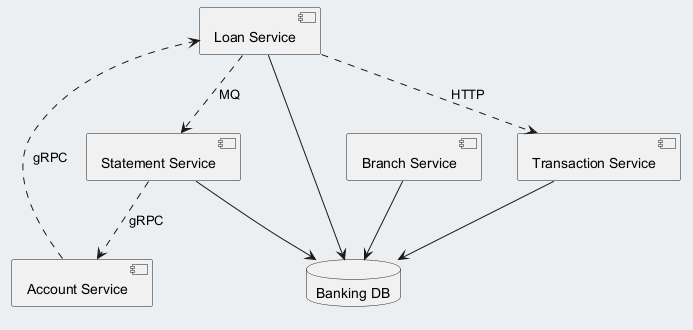

The diagram above was rendered by PlantUML. Its source (embedded in the PNG):
@startuml
skinparam backgroundColor #ECEFF1
skinparam classBackgroundColor #FFFFFF
skinparam classBorderColor #455A64
component "Loan Service" as C_LoanService
component "Account Service" as C_AccountService
component "Statement Service" as C_StatementService
component "Branch Service" as C_BranchService
component "Transaction Service" as C_TransactionService
database "Banking DB" as DB_banking
C_LoanService --> DB_banking
C_StatementService --> DB_banking
C_BranchService --> DB_banking
C_TransactionService --> DB_banking
C_LoanService ..> C_TransactionService : HTTP
C_AccountService ..> C_LoanService : gRPC
C_StatementService ..> C_AccountService : gRPC
C_LoanService ..> C_StatementService : MQ
@enduml